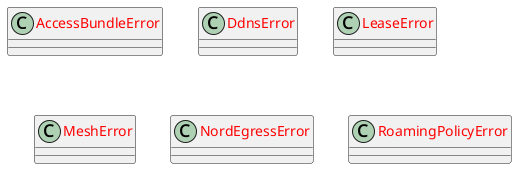

The diagram above was rendered by PlantUML. Its source (embedded in the PNG):
@startuml classes_checkout
set namespaceSeparator none
class "<color:red>AccessBundleError</color>" as scripts.render_wireguard_access_bundle.AccessBundleError {
}
class "<color:red>DdnsError</color>" as scripts.update_mesh_ddns.DdnsError {
}
class "<color:red>LeaseError</color>" as scripts.check_active_lease.LeaseError {
}
class "<color:red>MeshError</color>" as scripts.render_wireguard_mesh.MeshError {
}
class "<color:red>NordEgressError</color>" as scripts.render_nord_egress_container.NordEgressError {
}
class "<color:red>RoamingPolicyError</color>" as scripts.render_roaming_policy.RoamingPolicyError {
}
@enduml